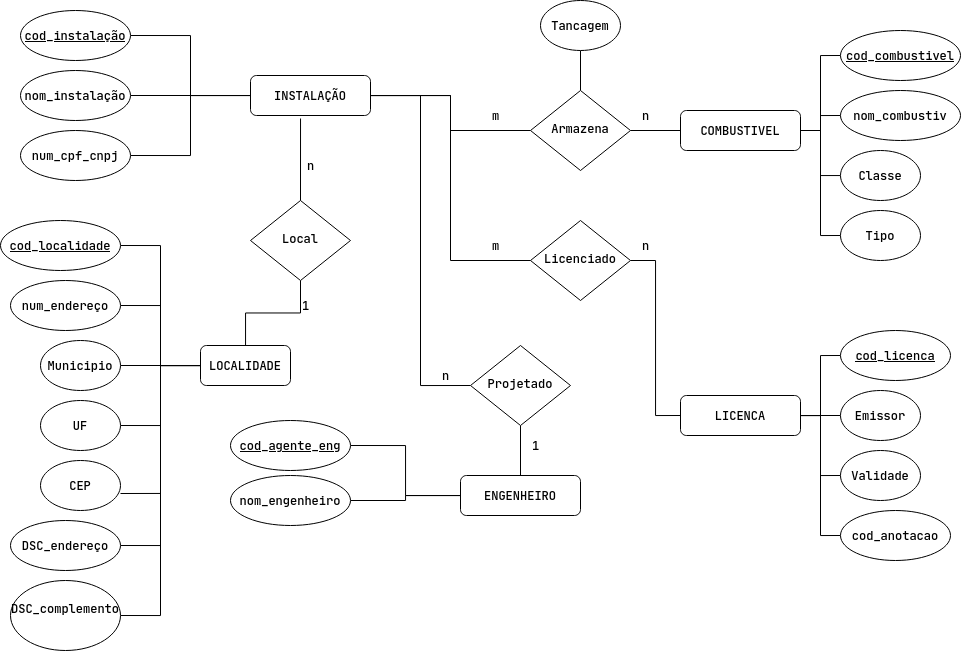

The diagram above was exported from draw.io. Its source (the exported page's mxGraphModel, read from the mxfile embedded in the PNG):
<mxGraphModel dx="2514" dy="866" grid="1" gridSize="10" guides="1" tooltips="1" connect="1" arrows="1" fold="1" page="1" pageScale="1" pageWidth="827" pageHeight="1169" math="0" shadow="0">
  <root>
    <mxCell id="WIyWlLk6GJQsqaUBKTNV-0" />
    <mxCell id="WIyWlLk6GJQsqaUBKTNV-1" parent="WIyWlLk6GJQsqaUBKTNV-0" />
    <mxCell id="KPVnhHIMEgZRcAQtIett-30" style="edgeStyle=orthogonalEdgeStyle;rounded=0;orthogonalLoop=1;jettySize=auto;html=1;endArrow=none;endFill=0;" parent="WIyWlLk6GJQsqaUBKTNV-1" source="WIyWlLk6GJQsqaUBKTNV-6" target="KPVnhHIMEgZRcAQtIett-2" edge="1">
      <mxGeometry relative="1" as="geometry" />
    </mxCell>
    <mxCell id="WIyWlLk6GJQsqaUBKTNV-6" value="Local" style="rhombus;whiteSpace=wrap;html=1;shadow=0;fontFamily=Helvetica;fontSize=12;align=center;strokeWidth=1;spacing=6;spacingTop=-4;" parent="WIyWlLk6GJQsqaUBKTNV-1" vertex="1">
      <mxGeometry x="110" y="310" width="100" height="80" as="geometry" />
    </mxCell>
    <mxCell id="KPVnhHIMEgZRcAQtIett-51" style="edgeStyle=orthogonalEdgeStyle;rounded=0;orthogonalLoop=1;jettySize=auto;html=1;entryX=0;entryY=0.5;entryDx=0;entryDy=0;endArrow=none;endFill=0;" parent="WIyWlLk6GJQsqaUBKTNV-1" source="WIyWlLk6GJQsqaUBKTNV-10" target="KPVnhHIMEgZRcAQtIett-1" edge="1">
      <mxGeometry relative="1" as="geometry" />
    </mxCell>
    <mxCell id="WIyWlLk6GJQsqaUBKTNV-10" value="Licenciado" style="rhombus;whiteSpace=wrap;html=1;shadow=0;fontFamily=Helvetica;fontSize=12;align=center;strokeWidth=1;spacing=6;spacingTop=-4;" parent="WIyWlLk6GJQsqaUBKTNV-1" vertex="1">
      <mxGeometry x="390" y="330" width="100" height="80" as="geometry" />
    </mxCell>
    <mxCell id="KPVnhHIMEgZRcAQtIett-52" style="edgeStyle=orthogonalEdgeStyle;rounded=0;orthogonalLoop=1;jettySize=auto;html=1;entryX=0;entryY=0.5;entryDx=0;entryDy=0;endArrow=none;endFill=0;" parent="WIyWlLk6GJQsqaUBKTNV-1" source="KPVnhHIMEgZRcAQtIett-1" target="KPVnhHIMEgZRcAQtIett-9" edge="1">
      <mxGeometry relative="1" as="geometry" />
    </mxCell>
    <mxCell id="KPVnhHIMEgZRcAQtIett-53" style="edgeStyle=orthogonalEdgeStyle;rounded=0;orthogonalLoop=1;jettySize=auto;html=1;endArrow=none;endFill=0;" parent="WIyWlLk6GJQsqaUBKTNV-1" source="KPVnhHIMEgZRcAQtIett-1" target="KPVnhHIMEgZRcAQtIett-8" edge="1">
      <mxGeometry relative="1" as="geometry" />
    </mxCell>
    <mxCell id="KPVnhHIMEgZRcAQtIett-54" style="edgeStyle=orthogonalEdgeStyle;rounded=0;orthogonalLoop=1;jettySize=auto;html=1;entryX=0;entryY=0.5;entryDx=0;entryDy=0;endArrow=none;endFill=0;" parent="WIyWlLk6GJQsqaUBKTNV-1" source="KPVnhHIMEgZRcAQtIett-1" target="KPVnhHIMEgZRcAQtIett-7" edge="1">
      <mxGeometry relative="1" as="geometry" />
    </mxCell>
    <mxCell id="KPVnhHIMEgZRcAQtIett-55" style="edgeStyle=orthogonalEdgeStyle;rounded=0;orthogonalLoop=1;jettySize=auto;html=1;entryX=0;entryY=0.5;entryDx=0;entryDy=0;endArrow=none;endFill=0;" parent="WIyWlLk6GJQsqaUBKTNV-1" source="KPVnhHIMEgZRcAQtIett-1" target="KPVnhHIMEgZRcAQtIett-20" edge="1">
      <mxGeometry relative="1" as="geometry" />
    </mxCell>
    <mxCell id="KPVnhHIMEgZRcAQtIett-1" value="LICENCA" style="rounded=1;whiteSpace=wrap;html=1;fontSize=12;glass=0;strokeWidth=1;shadow=0;" parent="WIyWlLk6GJQsqaUBKTNV-1" vertex="1">
      <mxGeometry x="540" y="505" width="120" height="40" as="geometry" />
    </mxCell>
    <mxCell id="KPVnhHIMEgZRcAQtIett-32" style="edgeStyle=orthogonalEdgeStyle;rounded=0;orthogonalLoop=1;jettySize=auto;html=1;entryX=1;entryY=0.5;entryDx=0;entryDy=0;endArrow=none;endFill=0;" parent="WIyWlLk6GJQsqaUBKTNV-1" source="KPVnhHIMEgZRcAQtIett-2" target="KPVnhHIMEgZRcAQtIett-18" edge="1">
      <mxGeometry relative="1" as="geometry" />
    </mxCell>
    <mxCell id="KPVnhHIMEgZRcAQtIett-33" style="edgeStyle=orthogonalEdgeStyle;rounded=0;orthogonalLoop=1;jettySize=auto;html=1;entryX=1;entryY=0.5;entryDx=0;entryDy=0;endArrow=none;endFill=0;" parent="WIyWlLk6GJQsqaUBKTNV-1" source="KPVnhHIMEgZRcAQtIett-2" target="KPVnhHIMEgZRcAQtIett-11" edge="1">
      <mxGeometry relative="1" as="geometry" />
    </mxCell>
    <mxCell id="KPVnhHIMEgZRcAQtIett-34" style="edgeStyle=orthogonalEdgeStyle;rounded=0;orthogonalLoop=1;jettySize=auto;html=1;endArrow=none;endFill=0;" parent="WIyWlLk6GJQsqaUBKTNV-1" source="KPVnhHIMEgZRcAQtIett-2" target="KPVnhHIMEgZRcAQtIett-14" edge="1">
      <mxGeometry relative="1" as="geometry" />
    </mxCell>
    <mxCell id="KPVnhHIMEgZRcAQtIett-35" style="edgeStyle=orthogonalEdgeStyle;rounded=0;orthogonalLoop=1;jettySize=auto;html=1;entryX=1;entryY=0.5;entryDx=0;entryDy=0;endArrow=none;endFill=0;" parent="WIyWlLk6GJQsqaUBKTNV-1" source="KPVnhHIMEgZRcAQtIett-2" target="KPVnhHIMEgZRcAQtIett-13" edge="1">
      <mxGeometry relative="1" as="geometry" />
    </mxCell>
    <mxCell id="KPVnhHIMEgZRcAQtIett-37" style="edgeStyle=orthogonalEdgeStyle;rounded=0;orthogonalLoop=1;jettySize=auto;html=1;entryX=1;entryY=0.5;entryDx=0;entryDy=0;endArrow=none;endFill=0;" parent="WIyWlLk6GJQsqaUBKTNV-1" source="KPVnhHIMEgZRcAQtIett-2" target="KPVnhHIMEgZRcAQtIett-10" edge="1">
      <mxGeometry relative="1" as="geometry" />
    </mxCell>
    <mxCell id="KPVnhHIMEgZRcAQtIett-65" style="edgeStyle=orthogonalEdgeStyle;rounded=0;orthogonalLoop=1;jettySize=auto;html=1;entryX=1;entryY=0.5;entryDx=0;entryDy=0;endArrow=none;endFill=0;" parent="WIyWlLk6GJQsqaUBKTNV-1" source="KPVnhHIMEgZRcAQtIett-2" target="KPVnhHIMEgZRcAQtIett-64" edge="1">
      <mxGeometry relative="1" as="geometry" />
    </mxCell>
    <mxCell id="KPVnhHIMEgZRcAQtIett-2" value="LOCALIDADE" style="rounded=1;whiteSpace=wrap;html=1;fontSize=12;glass=0;strokeWidth=1;shadow=0;" parent="WIyWlLk6GJQsqaUBKTNV-1" vertex="1">
      <mxGeometry x="60" y="455" width="90" height="40" as="geometry" />
    </mxCell>
    <mxCell id="KPVnhHIMEgZRcAQtIett-38" style="edgeStyle=orthogonalEdgeStyle;rounded=0;orthogonalLoop=1;jettySize=auto;html=1;entryX=1;entryY=0.5;entryDx=0;entryDy=0;endArrow=none;endFill=0;" parent="WIyWlLk6GJQsqaUBKTNV-1" source="KPVnhHIMEgZRcAQtIett-3" target="KPVnhHIMEgZRcAQtIett-28" edge="1">
      <mxGeometry relative="1" as="geometry" />
    </mxCell>
    <mxCell id="KPVnhHIMEgZRcAQtIett-39" style="edgeStyle=orthogonalEdgeStyle;rounded=0;orthogonalLoop=1;jettySize=auto;html=1;endArrow=none;endFill=0;" parent="WIyWlLk6GJQsqaUBKTNV-1" source="KPVnhHIMEgZRcAQtIett-3" target="KPVnhHIMEgZRcAQtIett-27" edge="1">
      <mxGeometry relative="1" as="geometry" />
    </mxCell>
    <mxCell id="KPVnhHIMEgZRcAQtIett-40" style="edgeStyle=orthogonalEdgeStyle;rounded=0;orthogonalLoop=1;jettySize=auto;html=1;entryX=1;entryY=0.5;entryDx=0;entryDy=0;endArrow=none;endFill=0;" parent="WIyWlLk6GJQsqaUBKTNV-1" source="KPVnhHIMEgZRcAQtIett-3" target="KPVnhHIMEgZRcAQtIett-26" edge="1">
      <mxGeometry relative="1" as="geometry" />
    </mxCell>
    <mxCell id="KPVnhHIMEgZRcAQtIett-41" style="edgeStyle=orthogonalEdgeStyle;rounded=0;orthogonalLoop=1;jettySize=auto;html=1;entryX=0;entryY=0.5;entryDx=0;entryDy=0;endArrow=none;endFill=0;" parent="WIyWlLk6GJQsqaUBKTNV-1" source="KPVnhHIMEgZRcAQtIett-3" target="KPVnhHIMEgZRcAQtIett-25" edge="1">
      <mxGeometry relative="1" as="geometry" />
    </mxCell>
    <mxCell id="KPVnhHIMEgZRcAQtIett-42" style="edgeStyle=orthogonalEdgeStyle;rounded=0;orthogonalLoop=1;jettySize=auto;html=1;entryX=0;entryY=0.5;entryDx=0;entryDy=0;endArrow=none;endFill=0;" parent="WIyWlLk6GJQsqaUBKTNV-1" source="KPVnhHIMEgZRcAQtIett-3" target="KPVnhHIMEgZRcAQtIett-29" edge="1">
      <mxGeometry relative="1" as="geometry" />
    </mxCell>
    <mxCell id="KPVnhHIMEgZRcAQtIett-49" style="edgeStyle=orthogonalEdgeStyle;rounded=0;orthogonalLoop=1;jettySize=auto;html=1;entryX=0;entryY=0.5;entryDx=0;entryDy=0;endArrow=none;endFill=0;" parent="WIyWlLk6GJQsqaUBKTNV-1" source="KPVnhHIMEgZRcAQtIett-3" target="WIyWlLk6GJQsqaUBKTNV-10" edge="1">
      <mxGeometry relative="1" as="geometry" />
    </mxCell>
    <mxCell id="KPVnhHIMEgZRcAQtIett-3" value="INSTALAÇÃO" style="rounded=1;whiteSpace=wrap;html=1;fontSize=12;glass=0;strokeWidth=1;shadow=0;" parent="WIyWlLk6GJQsqaUBKTNV-1" vertex="1">
      <mxGeometry x="110" y="185" width="120" height="40" as="geometry" />
    </mxCell>
    <mxCell id="KPVnhHIMEgZRcAQtIett-46" style="edgeStyle=orthogonalEdgeStyle;rounded=0;orthogonalLoop=1;jettySize=auto;html=1;entryX=0;entryY=0.5;entryDx=0;entryDy=0;endArrow=none;endFill=0;" parent="WIyWlLk6GJQsqaUBKTNV-1" source="KPVnhHIMEgZRcAQtIett-4" target="KPVnhHIMEgZRcAQtIett-22" edge="1">
      <mxGeometry relative="1" as="geometry" />
    </mxCell>
    <mxCell id="KPVnhHIMEgZRcAQtIett-47" style="edgeStyle=orthogonalEdgeStyle;rounded=0;orthogonalLoop=1;jettySize=auto;html=1;endArrow=none;endFill=0;" parent="WIyWlLk6GJQsqaUBKTNV-1" source="KPVnhHIMEgZRcAQtIett-4" target="KPVnhHIMEgZRcAQtIett-21" edge="1">
      <mxGeometry relative="1" as="geometry" />
    </mxCell>
    <mxCell id="KPVnhHIMEgZRcAQtIett-48" style="edgeStyle=orthogonalEdgeStyle;rounded=0;orthogonalLoop=1;jettySize=auto;html=1;entryX=0;entryY=0.5;entryDx=0;entryDy=0;endArrow=none;endFill=0;" parent="WIyWlLk6GJQsqaUBKTNV-1" source="KPVnhHIMEgZRcAQtIett-4" target="KPVnhHIMEgZRcAQtIett-24" edge="1">
      <mxGeometry relative="1" as="geometry" />
    </mxCell>
    <mxCell id="LFpQaps2CnzGAXeQymW6-5" style="edgeStyle=orthogonalEdgeStyle;rounded=0;orthogonalLoop=1;jettySize=auto;html=1;entryX=0;entryY=0.5;entryDx=0;entryDy=0;fontFamily=Helvetica;fontSize=12;fontColor=default;endArrow=none;endFill=0;" edge="1" parent="WIyWlLk6GJQsqaUBKTNV-1" source="KPVnhHIMEgZRcAQtIett-4" target="LFpQaps2CnzGAXeQymW6-3">
      <mxGeometry relative="1" as="geometry" />
    </mxCell>
    <mxCell id="KPVnhHIMEgZRcAQtIett-4" value="COMBUSTIVEL" style="rounded=1;whiteSpace=wrap;html=1;fontSize=12;glass=0;strokeWidth=1;shadow=0;" parent="WIyWlLk6GJQsqaUBKTNV-1" vertex="1">
      <mxGeometry x="540" y="220" width="120" height="40" as="geometry" />
    </mxCell>
    <mxCell id="KPVnhHIMEgZRcAQtIett-62" style="edgeStyle=orthogonalEdgeStyle;rounded=0;orthogonalLoop=1;jettySize=auto;html=1;entryX=1;entryY=0.5;entryDx=0;entryDy=0;endArrow=none;endFill=0;" parent="WIyWlLk6GJQsqaUBKTNV-1" source="KPVnhHIMEgZRcAQtIett-5" target="KPVnhHIMEgZRcAQtIett-57" edge="1">
      <mxGeometry relative="1" as="geometry" />
    </mxCell>
    <mxCell id="KPVnhHIMEgZRcAQtIett-63" style="edgeStyle=orthogonalEdgeStyle;rounded=0;orthogonalLoop=1;jettySize=auto;html=1;entryX=1;entryY=0.5;entryDx=0;entryDy=0;endArrow=none;endFill=0;" parent="WIyWlLk6GJQsqaUBKTNV-1" source="KPVnhHIMEgZRcAQtIett-5" target="KPVnhHIMEgZRcAQtIett-56" edge="1">
      <mxGeometry relative="1" as="geometry" />
    </mxCell>
    <mxCell id="KPVnhHIMEgZRcAQtIett-5" value="ENGENHEIRO" style="rounded=1;whiteSpace=wrap;html=1;fontSize=12;glass=0;strokeWidth=1;shadow=0;" parent="WIyWlLk6GJQsqaUBKTNV-1" vertex="1">
      <mxGeometry x="320" y="585" width="120" height="40" as="geometry" />
    </mxCell>
    <mxCell id="KPVnhHIMEgZRcAQtIett-7" value="Validade" style="ellipse;whiteSpace=wrap;html=1;" parent="WIyWlLk6GJQsqaUBKTNV-1" vertex="1">
      <mxGeometry x="700" y="560" width="80" height="50" as="geometry" />
    </mxCell>
    <mxCell id="KPVnhHIMEgZRcAQtIett-8" value="Emissor" style="ellipse;whiteSpace=wrap;html=1;" parent="WIyWlLk6GJQsqaUBKTNV-1" vertex="1">
      <mxGeometry x="700" y="500" width="80" height="50" as="geometry" />
    </mxCell>
    <mxCell id="KPVnhHIMEgZRcAQtIett-9" value="cod_licenca" style="ellipse;whiteSpace=wrap;html=1;fontStyle=4" parent="WIyWlLk6GJQsqaUBKTNV-1" vertex="1">
      <mxGeometry x="700" y="440" width="110" height="50" as="geometry" />
    </mxCell>
    <mxCell id="KPVnhHIMEgZRcAQtIett-10" value="DSC_endereço" style="ellipse;whiteSpace=wrap;html=1;" parent="WIyWlLk6GJQsqaUBKTNV-1" vertex="1">
      <mxGeometry x="-130" y="630" width="110" height="50" as="geometry" />
    </mxCell>
    <mxCell id="KPVnhHIMEgZRcAQtIett-11" value="num_endereço" style="ellipse;whiteSpace=wrap;html=1;" parent="WIyWlLk6GJQsqaUBKTNV-1" vertex="1">
      <mxGeometry x="-130" y="390" width="110" height="50" as="geometry" />
    </mxCell>
    <mxCell id="KPVnhHIMEgZRcAQtIett-12" value="CEP" style="ellipse;whiteSpace=wrap;html=1;" parent="WIyWlLk6GJQsqaUBKTNV-1" vertex="1">
      <mxGeometry x="-100" y="570" width="80" height="50" as="geometry" />
    </mxCell>
    <mxCell id="KPVnhHIMEgZRcAQtIett-13" value="UF" style="ellipse;whiteSpace=wrap;html=1;" parent="WIyWlLk6GJQsqaUBKTNV-1" vertex="1">
      <mxGeometry x="-100" y="510" width="80" height="50" as="geometry" />
    </mxCell>
    <mxCell id="KPVnhHIMEgZRcAQtIett-14" value="Municipio" style="ellipse;whiteSpace=wrap;html=1;" parent="WIyWlLk6GJQsqaUBKTNV-1" vertex="1">
      <mxGeometry x="-100" y="450" width="80" height="50" as="geometry" />
    </mxCell>
    <mxCell id="KPVnhHIMEgZRcAQtIett-18" value="cod_localidade" style="ellipse;whiteSpace=wrap;html=1;fontStyle=4" parent="WIyWlLk6GJQsqaUBKTNV-1" vertex="1">
      <mxGeometry x="-140" y="330" width="120" height="50" as="geometry" />
    </mxCell>
    <mxCell id="KPVnhHIMEgZRcAQtIett-20" value="cod_anotacao" style="ellipse;whiteSpace=wrap;html=1;" parent="WIyWlLk6GJQsqaUBKTNV-1" vertex="1">
      <mxGeometry x="700" y="620" width="110" height="50" as="geometry" />
    </mxCell>
    <mxCell id="KPVnhHIMEgZRcAQtIett-21" value="Classe" style="ellipse;whiteSpace=wrap;html=1;" parent="WIyWlLk6GJQsqaUBKTNV-1" vertex="1">
      <mxGeometry x="700" y="260" width="80" height="50" as="geometry" />
    </mxCell>
    <mxCell id="KPVnhHIMEgZRcAQtIett-22" value="nom_combustiv" style="ellipse;whiteSpace=wrap;html=1;" parent="WIyWlLk6GJQsqaUBKTNV-1" vertex="1">
      <mxGeometry x="700" y="200" width="120" height="50" as="geometry" />
    </mxCell>
    <mxCell id="KPVnhHIMEgZRcAQtIett-24" value="Tipo" style="ellipse;whiteSpace=wrap;html=1;" parent="WIyWlLk6GJQsqaUBKTNV-1" vertex="1">
      <mxGeometry x="700" y="320" width="80" height="50" as="geometry" />
    </mxCell>
    <mxCell id="KPVnhHIMEgZRcAQtIett-61" style="edgeStyle=orthogonalEdgeStyle;rounded=0;orthogonalLoop=1;jettySize=auto;html=1;endArrow=none;endFill=0;" parent="WIyWlLk6GJQsqaUBKTNV-1" source="KPVnhHIMEgZRcAQtIett-25" target="KPVnhHIMEgZRcAQtIett-5" edge="1">
      <mxGeometry relative="1" as="geometry" />
    </mxCell>
    <mxCell id="KPVnhHIMEgZRcAQtIett-25" value="Projetado" style="rhombus;whiteSpace=wrap;html=1;shadow=0;fontFamily=Helvetica;fontSize=12;align=center;strokeWidth=1;spacing=6;spacingTop=-4;" parent="WIyWlLk6GJQsqaUBKTNV-1" vertex="1">
      <mxGeometry x="330" y="455" width="100" height="80" as="geometry" />
    </mxCell>
    <mxCell id="KPVnhHIMEgZRcAQtIett-26" value="num_cpf_cnpj" style="ellipse;whiteSpace=wrap;html=1;" parent="WIyWlLk6GJQsqaUBKTNV-1" vertex="1">
      <mxGeometry x="-120" y="240" width="110" height="50" as="geometry" />
    </mxCell>
    <mxCell id="KPVnhHIMEgZRcAQtIett-27" value="nom_instalação" style="ellipse;whiteSpace=wrap;html=1;" parent="WIyWlLk6GJQsqaUBKTNV-1" vertex="1">
      <mxGeometry x="-120" y="180" width="110" height="50" as="geometry" />
    </mxCell>
    <mxCell id="KPVnhHIMEgZRcAQtIett-28" value="cod_instalação" style="ellipse;whiteSpace=wrap;html=1;fontStyle=4" parent="WIyWlLk6GJQsqaUBKTNV-1" vertex="1">
      <mxGeometry x="-120" y="120" width="110" height="50" as="geometry" />
    </mxCell>
    <mxCell id="KPVnhHIMEgZRcAQtIett-44" style="edgeStyle=orthogonalEdgeStyle;rounded=0;orthogonalLoop=1;jettySize=auto;html=1;endArrow=none;endFill=0;" parent="WIyWlLk6GJQsqaUBKTNV-1" source="KPVnhHIMEgZRcAQtIett-29" target="KPVnhHIMEgZRcAQtIett-4" edge="1">
      <mxGeometry relative="1" as="geometry" />
    </mxCell>
    <mxCell id="KPVnhHIMEgZRcAQtIett-58" style="edgeStyle=orthogonalEdgeStyle;rounded=0;orthogonalLoop=1;jettySize=auto;html=1;entryX=0.5;entryY=1;entryDx=0;entryDy=0;endArrow=none;endFill=0;" parent="WIyWlLk6GJQsqaUBKTNV-1" source="KPVnhHIMEgZRcAQtIett-29" target="KPVnhHIMEgZRcAQtIett-43" edge="1">
      <mxGeometry relative="1" as="geometry" />
    </mxCell>
    <mxCell id="KPVnhHIMEgZRcAQtIett-29" value="Armazena" style="rhombus;whiteSpace=wrap;html=1;shadow=0;fontFamily=Helvetica;fontSize=12;align=center;strokeWidth=1;spacing=6;spacingTop=-4;" parent="WIyWlLk6GJQsqaUBKTNV-1" vertex="1">
      <mxGeometry x="390" y="200" width="100" height="80" as="geometry" />
    </mxCell>
    <mxCell id="KPVnhHIMEgZRcAQtIett-31" style="edgeStyle=orthogonalEdgeStyle;rounded=0;orthogonalLoop=1;jettySize=auto;html=1;exitX=0.5;exitY=0;exitDx=0;exitDy=0;entryX=0.417;entryY=1.075;entryDx=0;entryDy=0;entryPerimeter=0;endArrow=none;endFill=0;" parent="WIyWlLk6GJQsqaUBKTNV-1" source="WIyWlLk6GJQsqaUBKTNV-6" target="KPVnhHIMEgZRcAQtIett-3" edge="1">
      <mxGeometry relative="1" as="geometry">
        <mxPoint x="160" y="220" as="targetPoint" />
      </mxGeometry>
    </mxCell>
    <mxCell id="KPVnhHIMEgZRcAQtIett-36" style="edgeStyle=orthogonalEdgeStyle;rounded=0;orthogonalLoop=1;jettySize=auto;html=1;entryX=1;entryY=0.66;entryDx=0;entryDy=0;entryPerimeter=0;endArrow=none;endFill=0;" parent="WIyWlLk6GJQsqaUBKTNV-1" source="KPVnhHIMEgZRcAQtIett-2" target="KPVnhHIMEgZRcAQtIett-12" edge="1">
      <mxGeometry relative="1" as="geometry" />
    </mxCell>
    <mxCell id="KPVnhHIMEgZRcAQtIett-43" value="Tancagem" style="ellipse;whiteSpace=wrap;html=1;" parent="WIyWlLk6GJQsqaUBKTNV-1" vertex="1">
      <mxGeometry x="400" y="110" width="80" height="50" as="geometry" />
    </mxCell>
    <mxCell id="KPVnhHIMEgZRcAQtIett-56" value="nom_engenheiro" style="ellipse;whiteSpace=wrap;html=1;" parent="WIyWlLk6GJQsqaUBKTNV-1" vertex="1">
      <mxGeometry x="90" y="585" width="120" height="50" as="geometry" />
    </mxCell>
    <mxCell id="KPVnhHIMEgZRcAQtIett-57" value="cod_agente_eng" style="ellipse;whiteSpace=wrap;html=1;fontStyle=4" parent="WIyWlLk6GJQsqaUBKTNV-1" vertex="1">
      <mxGeometry x="90" y="530" width="120" height="50" as="geometry" />
    </mxCell>
    <mxCell id="KPVnhHIMEgZRcAQtIett-64" value="&lt;div&gt;DSC_complemento&lt;/div&gt;&lt;div&gt;&lt;br&gt;&lt;/div&gt;" style="ellipse;whiteSpace=wrap;html=1;" parent="WIyWlLk6GJQsqaUBKTNV-1" vertex="1">
      <mxGeometry x="-130" y="690" width="110" height="70" as="geometry" />
    </mxCell>
    <mxCell id="KPVnhHIMEgZRcAQtIett-66" value="m" style="text;html=1;align=center;verticalAlign=middle;resizable=0;points=[];autosize=1;strokeColor=none;fillColor=none;" parent="WIyWlLk6GJQsqaUBKTNV-1" vertex="1">
      <mxGeometry x="340" y="210" width="30" height="30" as="geometry" />
    </mxCell>
    <mxCell id="KPVnhHIMEgZRcAQtIett-67" value="m" style="text;html=1;align=center;verticalAlign=middle;resizable=0;points=[];autosize=1;strokeColor=none;fillColor=none;" parent="WIyWlLk6GJQsqaUBKTNV-1" vertex="1">
      <mxGeometry x="340" y="340" width="30" height="30" as="geometry" />
    </mxCell>
    <mxCell id="KPVnhHIMEgZRcAQtIett-69" value="n" style="text;html=1;align=center;verticalAlign=middle;resizable=0;points=[];autosize=1;strokeColor=none;fillColor=none;" parent="WIyWlLk6GJQsqaUBKTNV-1" vertex="1">
      <mxGeometry x="490" y="340" width="30" height="30" as="geometry" />
    </mxCell>
    <mxCell id="KPVnhHIMEgZRcAQtIett-70" value="n" style="text;html=1;align=center;verticalAlign=middle;resizable=0;points=[];autosize=1;strokeColor=none;fillColor=none;" parent="WIyWlLk6GJQsqaUBKTNV-1" vertex="1">
      <mxGeometry x="290" y="470" width="30" height="30" as="geometry" />
    </mxCell>
    <mxCell id="KPVnhHIMEgZRcAQtIett-71" value="1" style="text;html=1;align=center;verticalAlign=middle;resizable=0;points=[];autosize=1;strokeColor=none;fillColor=none;rotation=0;" parent="WIyWlLk6GJQsqaUBKTNV-1" vertex="1">
      <mxGeometry x="380" y="540" width="30" height="30" as="geometry" />
    </mxCell>
    <mxCell id="KPVnhHIMEgZRcAQtIett-73" value="1" style="text;html=1;align=center;verticalAlign=middle;resizable=0;points=[];autosize=1;strokeColor=none;fillColor=none;rotation=0;" parent="WIyWlLk6GJQsqaUBKTNV-1" vertex="1">
      <mxGeometry x="150" y="400" width="30" height="30" as="geometry" />
    </mxCell>
    <mxCell id="KPVnhHIMEgZRcAQtIett-74" value="n" style="text;html=1;align=center;verticalAlign=middle;resizable=0;points=[];autosize=1;strokeColor=none;fillColor=none;" parent="WIyWlLk6GJQsqaUBKTNV-1" vertex="1">
      <mxGeometry x="155" y="260" width="30" height="30" as="geometry" />
    </mxCell>
    <mxCell id="KPVnhHIMEgZRcAQtIett-75" value="n" style="text;html=1;align=center;verticalAlign=middle;resizable=0;points=[];autosize=1;strokeColor=none;fillColor=none;" parent="WIyWlLk6GJQsqaUBKTNV-1" vertex="1">
      <mxGeometry x="490" y="210" width="30" height="30" as="geometry" />
    </mxCell>
    <mxCell id="LFpQaps2CnzGAXeQymW6-3" value="cod_combustivel" style="ellipse;whiteSpace=wrap;html=1;align=center;fontStyle=4;strokeColor=default;verticalAlign=middle;fontFamily=Helvetica;fontSize=12;fontColor=default;fillColor=default;" vertex="1" parent="WIyWlLk6GJQsqaUBKTNV-1">
      <mxGeometry x="700" y="140" width="120" height="50" as="geometry" />
    </mxCell>
  </root>
</mxGraphModel>